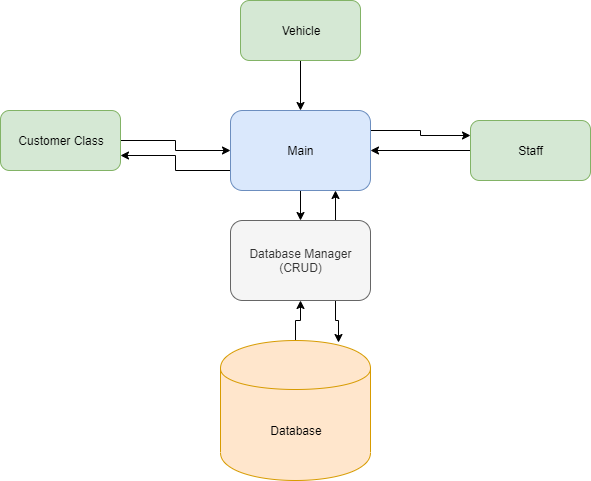

The diagram above was exported from draw.io. Its source (the exported page's mxGraphModel, read from the mxfile embedded in the PNG):
<mxGraphModel dx="856" dy="532" grid="1" gridSize="10" guides="1" tooltips="1" connect="1" arrows="1" fold="1" page="1" pageScale="1" pageWidth="850" pageHeight="1100" math="0" shadow="0">
  <root>
    <mxCell id="0" />
    <mxCell id="1" parent="0" />
    <mxCell id="67oqaVita_0kEPdOFMGx-12" style="edgeStyle=orthogonalEdgeStyle;rounded=0;orthogonalLoop=1;jettySize=auto;html=1;exitX=0.5;exitY=0;exitDx=0;exitDy=0;entryX=0.5;entryY=1;entryDx=0;entryDy=0;" edge="1" parent="1" source="67oqaVita_0kEPdOFMGx-1" target="67oqaVita_0kEPdOFMGx-4">
      <mxGeometry relative="1" as="geometry" />
    </mxCell>
    <mxCell id="67oqaVita_0kEPdOFMGx-1" value="Database" style="shape=cylinder;whiteSpace=wrap;html=1;boundedLbl=1;backgroundOutline=1;fillColor=#ffe6cc;strokeColor=#d79b00;" vertex="1" parent="1">
      <mxGeometry x="390" y="370" width="150" height="140" as="geometry" />
    </mxCell>
    <mxCell id="67oqaVita_0kEPdOFMGx-11" style="edgeStyle=orthogonalEdgeStyle;rounded=0;orthogonalLoop=1;jettySize=auto;html=1;exitX=0.75;exitY=0;exitDx=0;exitDy=0;entryX=0.75;entryY=1;entryDx=0;entryDy=0;" edge="1" parent="1" source="67oqaVita_0kEPdOFMGx-4" target="67oqaVita_0kEPdOFMGx-6">
      <mxGeometry relative="1" as="geometry" />
    </mxCell>
    <mxCell id="67oqaVita_0kEPdOFMGx-13" style="edgeStyle=orthogonalEdgeStyle;rounded=0;orthogonalLoop=1;jettySize=auto;html=1;exitX=0.75;exitY=1;exitDx=0;exitDy=0;entryX=0.787;entryY=0.014;entryDx=0;entryDy=0;entryPerimeter=0;" edge="1" parent="1" source="67oqaVita_0kEPdOFMGx-4" target="67oqaVita_0kEPdOFMGx-1">
      <mxGeometry relative="1" as="geometry" />
    </mxCell>
    <mxCell id="67oqaVita_0kEPdOFMGx-4" value="Database Manager&lt;br&gt;(CRUD)" style="rounded=1;whiteSpace=wrap;html=1;fillColor=#f5f5f5;strokeColor=#666666;fontColor=#333333;" vertex="1" parent="1">
      <mxGeometry x="400" y="250" width="140" height="80" as="geometry" />
    </mxCell>
    <mxCell id="67oqaVita_0kEPdOFMGx-8" style="edgeStyle=orthogonalEdgeStyle;rounded=0;orthogonalLoop=1;jettySize=auto;html=1;exitX=1;exitY=0.5;exitDx=0;exitDy=0;entryX=0;entryY=0.5;entryDx=0;entryDy=0;" edge="1" parent="1" source="67oqaVita_0kEPdOFMGx-5" target="67oqaVita_0kEPdOFMGx-6">
      <mxGeometry relative="1" as="geometry" />
    </mxCell>
    <mxCell id="67oqaVita_0kEPdOFMGx-5" value="Customer Class" style="rounded=1;whiteSpace=wrap;html=1;fillColor=#d5e8d4;strokeColor=#82b366;" vertex="1" parent="1">
      <mxGeometry x="170" y="140" width="120" height="60" as="geometry" />
    </mxCell>
    <mxCell id="67oqaVita_0kEPdOFMGx-10" style="edgeStyle=orthogonalEdgeStyle;rounded=0;orthogonalLoop=1;jettySize=auto;html=1;exitX=0.5;exitY=1;exitDx=0;exitDy=0;entryX=0.5;entryY=0;entryDx=0;entryDy=0;" edge="1" parent="1" source="67oqaVita_0kEPdOFMGx-6" target="67oqaVita_0kEPdOFMGx-4">
      <mxGeometry relative="1" as="geometry" />
    </mxCell>
    <mxCell id="67oqaVita_0kEPdOFMGx-14" style="edgeStyle=orthogonalEdgeStyle;rounded=0;orthogonalLoop=1;jettySize=auto;html=1;exitX=0;exitY=0.75;exitDx=0;exitDy=0;entryX=1;entryY=0.75;entryDx=0;entryDy=0;" edge="1" parent="1" source="67oqaVita_0kEPdOFMGx-6" target="67oqaVita_0kEPdOFMGx-5">
      <mxGeometry relative="1" as="geometry" />
    </mxCell>
    <mxCell id="67oqaVita_0kEPdOFMGx-15" style="edgeStyle=orthogonalEdgeStyle;rounded=0;orthogonalLoop=1;jettySize=auto;html=1;exitX=1;exitY=0.25;exitDx=0;exitDy=0;entryX=0;entryY=0.25;entryDx=0;entryDy=0;" edge="1" parent="1" source="67oqaVita_0kEPdOFMGx-6" target="67oqaVita_0kEPdOFMGx-7">
      <mxGeometry relative="1" as="geometry" />
    </mxCell>
    <mxCell id="67oqaVita_0kEPdOFMGx-6" value="Main" style="rounded=1;whiteSpace=wrap;html=1;fillColor=#dae8fc;strokeColor=#6c8ebf;" vertex="1" parent="1">
      <mxGeometry x="400" y="140" width="140" height="80" as="geometry" />
    </mxCell>
    <mxCell id="67oqaVita_0kEPdOFMGx-9" style="edgeStyle=orthogonalEdgeStyle;rounded=0;orthogonalLoop=1;jettySize=auto;html=1;exitX=0;exitY=0.5;exitDx=0;exitDy=0;entryX=1;entryY=0.5;entryDx=0;entryDy=0;" edge="1" parent="1" source="67oqaVita_0kEPdOFMGx-7" target="67oqaVita_0kEPdOFMGx-6">
      <mxGeometry relative="1" as="geometry" />
    </mxCell>
    <mxCell id="67oqaVita_0kEPdOFMGx-7" value="Staff" style="rounded=1;whiteSpace=wrap;html=1;fillColor=#d5e8d4;strokeColor=#82b366;" vertex="1" parent="1">
      <mxGeometry x="640" y="150" width="120" height="60" as="geometry" />
    </mxCell>
    <mxCell id="67oqaVita_0kEPdOFMGx-17" style="edgeStyle=orthogonalEdgeStyle;rounded=0;orthogonalLoop=1;jettySize=auto;html=1;exitX=0.5;exitY=1;exitDx=0;exitDy=0;entryX=0.5;entryY=0;entryDx=0;entryDy=0;" edge="1" parent="1" source="67oqaVita_0kEPdOFMGx-16" target="67oqaVita_0kEPdOFMGx-6">
      <mxGeometry relative="1" as="geometry" />
    </mxCell>
    <mxCell id="67oqaVita_0kEPdOFMGx-16" value="Vehicle&lt;br&gt;" style="rounded=1;whiteSpace=wrap;html=1;fillColor=#d5e8d4;strokeColor=#82b366;" vertex="1" parent="1">
      <mxGeometry x="410" y="30" width="120" height="60" as="geometry" />
    </mxCell>
  </root>
</mxGraphModel>